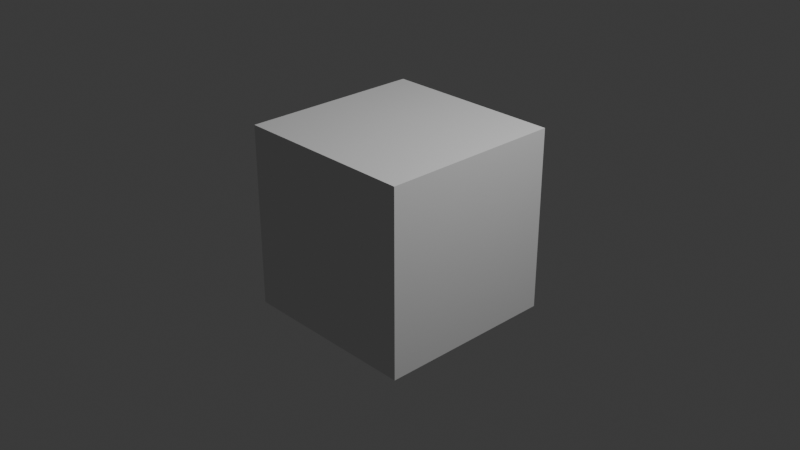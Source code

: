 # Source: rope_scene.blend  (saved by Blender 4.5.88; exported with 4.5.12 LTS)
import bpy
from mathutils import Matrix  # noqa: F401  (used for matrix-valued properties, if any)

bpy.ops.wm.read_factory_settings(use_empty=True)
scene = bpy.context.scene
scene.name = 'Scene'

# ---- collections
col_main = bpy.data.collections.new('Main'); scene.collection.children.link(col_main)

# ---- world
world_world = bpy.data.worlds.new('World'); scene.world = world_world
world_world.use_nodes = True; world_world.node_tree.nodes.clear()
_N = world_world.node_tree.nodes; _L = world_world.node_tree.links
n0 = _N.new('ShaderNodeOutputWorld'); n0.name = 'World Output'; n0.location = (200, 100)
n1 = _N.new('ShaderNodeBackground'); n1.name = 'Background'; n1.location = (-200, 100)
n1.inputs[0].default_value = (0.05088, 0.05088, 0.05088, 1.0)
_L.new(n1.outputs[0], n0.inputs[0])
n0.is_active_output = True
world_world.color = (0.05088, 0.05088, 0.05088)
world_world.sun_shadow_jitter_overblur = 0.0

# ---- cameras
cam_camera = bpy.data.cameras.new('Camera')
cam_camera.clip_end = 100.0
cam_camera.ortho_scale = 7.314

# ---- lights
light_light = bpy.data.lights.new('Light', 'POINT')
light_light.energy = 1000.0
light_light.shadow_soft_size = 0.1

# ---- meshes
me_cube_001 = bpy.data.meshes.new('Cube.001')
me_cube_001.from_pydata([(-1.0, -1.0, -1.0), (-1.0, -1.0, 1.0), (-1.0, 1.0, -1.0), (-1.0, 1.0, 1.0), (1.0, -1.0, -1.0), (1.0, -1.0, 1.0), (1.0, 1.0, -1.0), (1.0, 1.0, 1.0)], [], [(0, 1, 3, 2), (2, 3, 7, 6), (6, 7, 5, 4), (4, 5, 1, 0), (2, 6, 4, 0), (7, 3, 1, 5)])
_uv = me_cube_001.uv_layers.new(name='UVMap')
_uv.uv.foreach_set('vector', [0.375, 0.0, 0.625, 0.0, 0.625, 0.25, 0.375, 0.25, 0.375, 0.25, 0.625, 0.25, 0.625, 0.5, 0.375, 0.5, 0.375, 0.5, 0.625, 0.5, 0.625, 0.75, 0.375, 0.75, 0.375, 0.75, 0.625, 0.75, 0.625, 1.0, 0.375, 1.0, 0.125, 0.5, 0.375, 0.5, 0.375, 0.75, 0.125, 0.75, 0.625, 0.5, 0.875, 0.5, 0.875, 0.75, 0.625, 0.75])
_ca = me_cube_001.color_attributes.new('Attribute', 'BYTE_COLOR', 'CORNER')
_ca.data.foreach_set('color', [0.0, 0.1119, 0.491, 1.0, 0.0, 0.1119, 0.491, 1.0, 0.0, 0.1119, 0.491, 1.0, 0.0, 0.1119, 0.491, 1.0, 0.0, 0.1119, 0.491, 1.0, 0.0, 0.1119, 0.491, 1.0, 0.0, 0.1119, 0.491, 1.0, 0.0, 0.1119, 0.491, 1.0, 0.0, 0.1119, 0.491, 1.0, 0.0, 0.1119, 0.491, 1.0, 0.0, 0.1119, 0.491, 1.0, 0.0, 0.1119, 0.491, 1.0, 0.0, 0.1119, 0.491, 1.0, 0.0, 0.1119, 0.491, 1.0, 0.0, 0.1119, 0.491, 1.0, 0.0, 0.1119, 0.491, 1.0, 0.0, 0.1119, 0.491, 1.0, 0.0, 0.1119, 0.491, 1.0, 0.0, 0.1119, 0.491, 1.0, 0.0, 0.1119, 0.491, 1.0, 0.0, 0.1119, 0.491, 1.0, 0.0, 0.1119, 0.491, 1.0, 0.0, 0.1119, 0.491, 1.0, 0.0, 0.1119, 0.491, 1.0])
me_cube_001.update()

# ---- objects
ob_light = bpy.data.objects.new('Light', light_light)
ob_camera = bpy.data.objects.new('Camera', cam_camera)
ob_cube = bpy.data.objects.new('Cube', me_cube_001)

# ---- transforms, parenting, visibility, modifiers, constraints
ob_light.location = (4.076, 1.005, 5.904)
ob_light.rotation_euler = (0.6503, 0.05522, 1.866)
ob_light.lock_rotations_4d = False
ob_light.empty_display_type = 'ARROWS'
ob_light.color = (0.0, 0.0, 0.0, 0.0)
ob_light.lineart.crease_threshold = 0.0
ob_camera.location = (7.359, -6.926, 4.958)
ob_camera.rotation_euler = (1.109, 0.0, 0.8149)
ob_camera.lock_rotations_4d = False
ob_camera.empty_display_type = 'ARROWS'
ob_camera.color = (0.0, 0.0, 0.0, 0.0)
ob_camera.display_type = 'WIRE'
ob_camera.lineart.crease_threshold = 0.0
ob_cube.location = (0.0, 0.0, 0.0)

# ---- collection membership
col_main.objects.link(ob_light)
col_main.objects.link(ob_camera)
col_main.objects.link(ob_cube)

# ---- scene / render settings (as saved in the file)
scene.camera = ob_camera
scene.frame_start = 1; scene.frame_end = 250; scene.frame_set(1)
scene.render.engine = 'BLENDER_EEVEE_NEXT'
bpy.context.view_layer.update()
